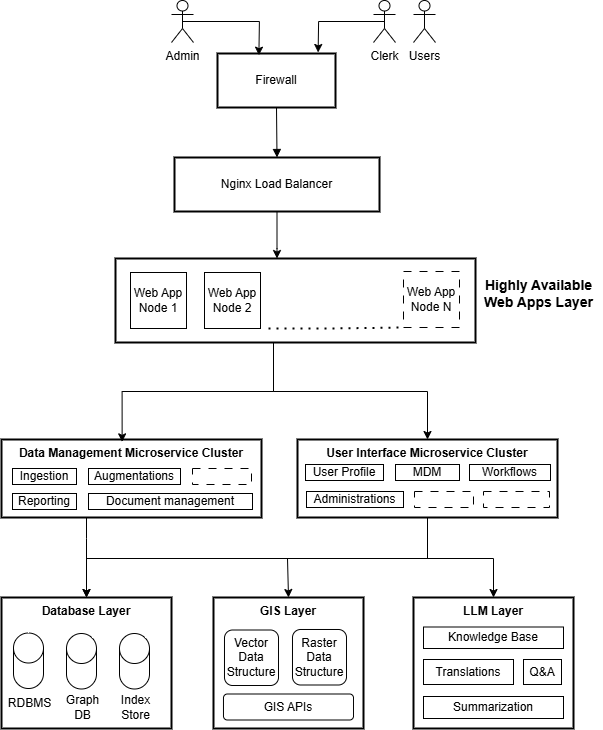

The diagram above was exported from draw.io. Its source (the exported page's mxGraphModel, read from the mxfile embedded in the PNG):
<mxGraphModel dx="786" dy="459" grid="1" gridSize="10" guides="1" tooltips="1" connect="1" arrows="1" fold="1" page="1" pageScale="1" pageWidth="850" pageHeight="1100" math="0" shadow="0">
  <root>
    <mxCell id="0" />
    <mxCell id="1" parent="0" />
    <mxCell id="3" value="Firewall" style="whiteSpace=wrap;strokeWidth=2;" parent="1" vertex="1">
      <mxGeometry x="364" y="135" width="118" height="54" as="geometry" />
    </mxCell>
    <mxCell id="xOxTKepmu1GLKCA20xsh-83" style="edgeStyle=orthogonalEdgeStyle;rounded=0;orthogonalLoop=1;jettySize=auto;html=1;" edge="1" parent="1" source="4">
      <mxGeometry relative="1" as="geometry">
        <mxPoint x="423.5" y="340" as="targetPoint" />
        <Array as="points">
          <mxPoint x="424" y="330" />
          <mxPoint x="424" y="330" />
        </Array>
      </mxGeometry>
    </mxCell>
    <mxCell id="4" value="Nginx Load Balancer" style="whiteSpace=wrap;strokeWidth=2;" parent="1" vertex="1">
      <mxGeometry x="321" y="239" width="205" height="54" as="geometry" />
    </mxCell>
    <mxCell id="xOxTKepmu1GLKCA20xsh-41" style="edgeStyle=orthogonalEdgeStyle;rounded=0;orthogonalLoop=1;jettySize=auto;html=1;entryX=0.5;entryY=0;entryDx=0;entryDy=0;" edge="1" parent="1" source="7" target="9">
      <mxGeometry relative="1" as="geometry">
        <Array as="points">
          <mxPoint x="233" y="620" />
          <mxPoint x="233" y="620" />
        </Array>
      </mxGeometry>
    </mxCell>
    <mxCell id="7" value="Data Management Microservice Cluster" style="whiteSpace=wrap;strokeWidth=2;verticalAlign=top;fontStyle=1" parent="1" vertex="1">
      <mxGeometry x="148" y="521" width="260" height="78" as="geometry" />
    </mxCell>
    <mxCell id="xOxTKepmu1GLKCA20xsh-44" style="edgeStyle=orthogonalEdgeStyle;rounded=0;orthogonalLoop=1;jettySize=auto;html=1;entryX=0.5;entryY=0;entryDx=0;entryDy=0;" edge="1" parent="1" source="8" target="9">
      <mxGeometry relative="1" as="geometry">
        <Array as="points">
          <mxPoint x="574" y="640" />
          <mxPoint x="233" y="640" />
        </Array>
      </mxGeometry>
    </mxCell>
    <mxCell id="xOxTKepmu1GLKCA20xsh-45" style="edgeStyle=orthogonalEdgeStyle;rounded=0;orthogonalLoop=1;jettySize=auto;html=1;entryX=0.5;entryY=0;entryDx=0;entryDy=0;" edge="1" parent="1" source="8" target="11">
      <mxGeometry relative="1" as="geometry">
        <Array as="points">
          <mxPoint x="574" y="640" />
          <mxPoint x="640" y="640" />
        </Array>
      </mxGeometry>
    </mxCell>
    <mxCell id="xOxTKepmu1GLKCA20xsh-47" style="edgeStyle=orthogonalEdgeStyle;rounded=0;orthogonalLoop=1;jettySize=auto;html=1;entryX=0.5;entryY=0;entryDx=0;entryDy=0;" edge="1" parent="1" source="8" target="10">
      <mxGeometry relative="1" as="geometry">
        <Array as="points">
          <mxPoint x="574" y="640" />
          <mxPoint x="434" y="640" />
        </Array>
      </mxGeometry>
    </mxCell>
    <mxCell id="8" value="User Interface Microservice Cluster" style="whiteSpace=wrap;strokeWidth=2;verticalAlign=top;fontStyle=1" parent="1" vertex="1">
      <mxGeometry x="444" y="521" width="260" height="78" as="geometry" />
    </mxCell>
    <mxCell id="10" value="GIS Layer" style="whiteSpace=wrap;strokeWidth=2;verticalAlign=top;fontStyle=1" parent="1" vertex="1">
      <mxGeometry x="360" y="679" width="150" height="131" as="geometry" />
    </mxCell>
    <mxCell id="9" value="Database Layer" style="whiteSpace=wrap;strokeWidth=2;verticalAlign=top;fontStyle=1" parent="1" vertex="1">
      <mxGeometry x="148" y="679" width="170" height="131" as="geometry" />
    </mxCell>
    <mxCell id="11" value="LLM Layer" style="whiteSpace=wrap;strokeWidth=2;verticalAlign=top;fontStyle=1" parent="1" vertex="1">
      <mxGeometry x="560" y="679" width="160" height="131" as="geometry" />
    </mxCell>
    <mxCell id="13" value="" style="curved=1;startArrow=none;endArrow=block;exitX=0.5;exitY=0.99;entryX=0.5;entryY=-0.01;" parent="1" source="3" target="4" edge="1">
      <mxGeometry relative="1" as="geometry">
        <Array as="points" />
      </mxGeometry>
    </mxCell>
    <object label="Admin" Admin="" id="xOxTKepmu1GLKCA20xsh-20">
      <mxCell style="shape=umlActor;verticalLabelPosition=bottom;verticalAlign=top;html=1;outlineConnect=0;" vertex="1" parent="1">
        <mxGeometry x="318" y="82" width="22" height="42" as="geometry" />
      </mxCell>
    </object>
    <mxCell id="xOxTKepmu1GLKCA20xsh-24" value="Clerk" style="shape=umlActor;verticalLabelPosition=bottom;verticalAlign=top;html=1;outlineConnect=0;" vertex="1" parent="1">
      <mxGeometry x="520" y="82" width="22" height="42" as="geometry" />
    </mxCell>
    <mxCell id="xOxTKepmu1GLKCA20xsh-25" value="Users" style="shape=umlActor;verticalLabelPosition=bottom;verticalAlign=top;html=1;outlineConnect=0;" vertex="1" parent="1">
      <mxGeometry x="560" y="82" width="22" height="42" as="geometry" />
    </mxCell>
    <mxCell id="xOxTKepmu1GLKCA20xsh-27" style="edgeStyle=orthogonalEdgeStyle;rounded=0;orthogonalLoop=1;jettySize=auto;html=1;exitX=0.5;exitY=0.5;exitDx=0;exitDy=0;exitPerimeter=0;entryX=0.105;entryY=0.031;entryDx=0;entryDy=0;entryPerimeter=0;" edge="1" parent="1" source="xOxTKepmu1GLKCA20xsh-20">
      <mxGeometry relative="1" as="geometry">
        <mxPoint x="405.3900000000001" y="136.67399999999998" as="targetPoint" />
      </mxGeometry>
    </mxCell>
    <mxCell id="xOxTKepmu1GLKCA20xsh-28" style="edgeStyle=orthogonalEdgeStyle;rounded=0;orthogonalLoop=1;jettySize=auto;html=1;exitX=0.5;exitY=0.5;exitDx=0;exitDy=0;exitPerimeter=0;entryX=0.607;entryY=-0.019;entryDx=0;entryDy=0;entryPerimeter=0;" edge="1" parent="1" source="xOxTKepmu1GLKCA20xsh-24">
      <mxGeometry relative="1" as="geometry">
        <mxPoint x="464.626" y="133.97400000000005" as="targetPoint" />
      </mxGeometry>
    </mxCell>
    <mxCell id="xOxTKepmu1GLKCA20xsh-29" value="" style="swimlane;startSize=0;" vertex="1" parent="1">
      <mxGeometry x="310" y="370" width="312" height="54" as="geometry" />
    </mxCell>
    <mxCell id="6" value="" style="whiteSpace=wrap;strokeWidth=2;movable=1;resizable=1;rotatable=1;deletable=1;editable=1;locked=0;connectable=1;" parent="xOxTKepmu1GLKCA20xsh-29" vertex="1">
      <mxGeometry x="-48" y="-30" width="360" height="84" as="geometry" />
    </mxCell>
    <mxCell id="xOxTKepmu1GLKCA20xsh-30" value="Web App&lt;div&gt;Node 1&lt;/div&gt;" style="whiteSpace=wrap;html=1;aspect=fixed;" vertex="1" parent="xOxTKepmu1GLKCA20xsh-29">
      <mxGeometry x="-33" y="-16" width="56" height="56" as="geometry" />
    </mxCell>
    <mxCell id="xOxTKepmu1GLKCA20xsh-35" value="" style="endArrow=none;dashed=1;html=1;dashPattern=1 3;strokeWidth=2;rounded=0;entryX=0;entryY=1;entryDx=0;entryDy=0;movable=0;resizable=0;rotatable=0;deletable=0;editable=0;locked=1;connectable=0;" edge="1" parent="xOxTKepmu1GLKCA20xsh-29" target="xOxTKepmu1GLKCA20xsh-32">
      <mxGeometry width="50" height="50" relative="1" as="geometry">
        <mxPoint x="105" y="40" as="sourcePoint" />
        <mxPoint x="205" y="40" as="targetPoint" />
        <Array as="points">
          <mxPoint x="165" y="40" />
        </Array>
      </mxGeometry>
    </mxCell>
    <mxCell id="xOxTKepmu1GLKCA20xsh-32" value="Web App&lt;br&gt;&lt;span style=&quot;background-color: transparent; color: light-dark(rgb(0, 0, 0), rgb(255, 255, 255));&quot;&gt;Node&lt;/span&gt;&amp;nbsp;N" style="whiteSpace=wrap;html=1;aspect=fixed;dashed=1;dashPattern=8 8;movable=1;resizable=1;rotatable=1;deletable=1;editable=1;locked=0;connectable=1;" vertex="1" parent="1">
      <mxGeometry x="550" y="353" width="56" height="56" as="geometry" />
    </mxCell>
    <mxCell id="xOxTKepmu1GLKCA20xsh-36" value="Web App&lt;br&gt;&lt;span style=&quot;background-color: transparent; color: light-dark(rgb(0, 0, 0), rgb(255, 255, 255));&quot;&gt;Node&lt;/span&gt;&amp;nbsp;2" style="whiteSpace=wrap;html=1;aspect=fixed;movable=1;resizable=1;rotatable=1;deletable=1;editable=1;locked=0;connectable=1;" vertex="1" parent="1">
      <mxGeometry x="351" y="354" width="56" height="56" as="geometry" />
    </mxCell>
    <mxCell id="xOxTKepmu1GLKCA20xsh-38" value="&lt;b&gt;&lt;font style=&quot;font-size: 14px;&quot;&gt;Highly Available&lt;/font&gt;&lt;/b&gt;&lt;div&gt;&lt;b&gt;&lt;font style=&quot;font-size: 14px;&quot;&gt;Web Apps Layer&lt;/font&gt;&lt;/b&gt;&lt;/div&gt;" style="text;html=1;align=center;verticalAlign=middle;resizable=0;points=[];autosize=1;strokeColor=none;fillColor=none;" vertex="1" parent="1">
      <mxGeometry x="620" y="350" width="130" height="50" as="geometry" />
    </mxCell>
    <mxCell id="xOxTKepmu1GLKCA20xsh-48" value="" style="shape=cylinder3;whiteSpace=wrap;html=1;boundedLbl=1;backgroundOutline=1;size=15;" vertex="1" parent="1">
      <mxGeometry x="160" y="714.5" width="30" height="55.5" as="geometry" />
    </mxCell>
    <mxCell id="xOxTKepmu1GLKCA20xsh-49" value="" style="shape=cylinder3;whiteSpace=wrap;html=1;boundedLbl=1;backgroundOutline=1;size=15;" vertex="1" parent="1">
      <mxGeometry x="213" y="715" width="30" height="55.5" as="geometry" />
    </mxCell>
    <mxCell id="xOxTKepmu1GLKCA20xsh-50" value="" style="shape=cylinder3;whiteSpace=wrap;html=1;boundedLbl=1;backgroundOutline=1;size=15;" vertex="1" parent="1">
      <mxGeometry x="266" y="715" width="30" height="55.5" as="geometry" />
    </mxCell>
    <mxCell id="xOxTKepmu1GLKCA20xsh-51" value="RDBMS" style="text;html=1;align=center;verticalAlign=middle;whiteSpace=wrap;rounded=0;" vertex="1" parent="1">
      <mxGeometry x="153" y="770.5" width="47" height="29.5" as="geometry" />
    </mxCell>
    <mxCell id="xOxTKepmu1GLKCA20xsh-52" value="Graph DB" style="text;html=1;align=center;verticalAlign=middle;whiteSpace=wrap;rounded=0;" vertex="1" parent="1">
      <mxGeometry x="206" y="774" width="47" height="29.5" as="geometry" />
    </mxCell>
    <mxCell id="xOxTKepmu1GLKCA20xsh-53" value="Index Store" style="text;html=1;align=center;verticalAlign=middle;whiteSpace=wrap;rounded=0;" vertex="1" parent="1">
      <mxGeometry x="259" y="774" width="47" height="29.5" as="geometry" />
    </mxCell>
    <mxCell id="xOxTKepmu1GLKCA20xsh-56" value="Vector&lt;div&gt;Data Structure&lt;/div&gt;" style="rounded=1;whiteSpace=wrap;html=1;" vertex="1" parent="1">
      <mxGeometry x="371" y="711.5" width="54" height="55.5" as="geometry" />
    </mxCell>
    <mxCell id="xOxTKepmu1GLKCA20xsh-57" value="Raster&lt;div&gt;Data Structure&lt;/div&gt;" style="rounded=1;whiteSpace=wrap;html=1;" vertex="1" parent="1">
      <mxGeometry x="439" y="711" width="54" height="55.5" as="geometry" />
    </mxCell>
    <mxCell id="xOxTKepmu1GLKCA20xsh-58" value="GIS APIs" style="rounded=1;whiteSpace=wrap;html=1;" vertex="1" parent="1">
      <mxGeometry x="370" y="775.5" width="130" height="26" as="geometry" />
    </mxCell>
    <mxCell id="xOxTKepmu1GLKCA20xsh-62" value="Knowledge Base" style="whiteSpace=wrap;strokeWidth=1;verticalAlign=middle;fontStyle=0;perimeterSpacing=1;" vertex="1" parent="1">
      <mxGeometry x="570" y="708.5" width="140" height="21.5" as="geometry" />
    </mxCell>
    <mxCell id="xOxTKepmu1GLKCA20xsh-63" value="Translations" style="whiteSpace=wrap;strokeWidth=1;verticalAlign=middle;fontStyle=0" vertex="1" parent="1">
      <mxGeometry x="570" y="741" width="90" height="25" as="geometry" />
    </mxCell>
    <mxCell id="xOxTKepmu1GLKCA20xsh-64" value="Summarization" style="whiteSpace=wrap;strokeWidth=1;verticalAlign=middle;fontStyle=0" vertex="1" parent="1">
      <mxGeometry x="570" y="778" width="140" height="22" as="geometry" />
    </mxCell>
    <mxCell id="xOxTKepmu1GLKCA20xsh-65" style="edgeStyle=orthogonalEdgeStyle;rounded=0;orthogonalLoop=1;jettySize=auto;html=1;entryX=0.464;entryY=0.03;entryDx=0;entryDy=0;entryPerimeter=0;" edge="1" parent="1" source="6" target="7">
      <mxGeometry relative="1" as="geometry">
        <Array as="points">
          <mxPoint x="420" y="473" />
          <mxPoint x="269" y="473" />
        </Array>
      </mxGeometry>
    </mxCell>
    <mxCell id="xOxTKepmu1GLKCA20xsh-66" style="edgeStyle=orthogonalEdgeStyle;rounded=0;orthogonalLoop=1;jettySize=auto;html=1;entryX=0.5;entryY=0;entryDx=0;entryDy=0;" edge="1" parent="1" source="6" target="8">
      <mxGeometry relative="1" as="geometry">
        <Array as="points">
          <mxPoint x="420" y="473" />
          <mxPoint x="574" y="473" />
        </Array>
      </mxGeometry>
    </mxCell>
    <mxCell id="xOxTKepmu1GLKCA20xsh-68" value="Ingestion" style="rounded=0;whiteSpace=wrap;html=1;" vertex="1" parent="1">
      <mxGeometry x="159" y="550" width="64" height="16" as="geometry" />
    </mxCell>
    <mxCell id="xOxTKepmu1GLKCA20xsh-69" value="Augmentations" style="rounded=0;whiteSpace=wrap;html=1;" vertex="1" parent="1">
      <mxGeometry x="235" y="550" width="92" height="16" as="geometry" />
    </mxCell>
    <mxCell id="xOxTKepmu1GLKCA20xsh-70" value="Reporting" style="rounded=0;whiteSpace=wrap;html=1;" vertex="1" parent="1">
      <mxGeometry x="159" y="575" width="64" height="16" as="geometry" />
    </mxCell>
    <mxCell id="xOxTKepmu1GLKCA20xsh-71" value="Document management" style="rounded=0;whiteSpace=wrap;html=1;" vertex="1" parent="1">
      <mxGeometry x="235" y="575" width="164" height="16" as="geometry" />
    </mxCell>
    <mxCell id="xOxTKepmu1GLKCA20xsh-72" value="User Profile" style="rounded=0;whiteSpace=wrap;html=1;" vertex="1" parent="1">
      <mxGeometry x="452" y="546" width="78" height="16" as="geometry" />
    </mxCell>
    <mxCell id="xOxTKepmu1GLKCA20xsh-73" value="MDM" style="rounded=0;whiteSpace=wrap;html=1;" vertex="1" parent="1">
      <mxGeometry x="542" y="546" width="64" height="16" as="geometry" />
    </mxCell>
    <mxCell id="xOxTKepmu1GLKCA20xsh-74" value="Workflows" style="rounded=0;whiteSpace=wrap;html=1;" vertex="1" parent="1">
      <mxGeometry x="616" y="546" width="81" height="16" as="geometry" />
    </mxCell>
    <mxCell id="xOxTKepmu1GLKCA20xsh-75" value="Administrations" style="rounded=0;whiteSpace=wrap;html=1;" vertex="1" parent="1">
      <mxGeometry x="453" y="573" width="97" height="16" as="geometry" />
    </mxCell>
    <mxCell id="xOxTKepmu1GLKCA20xsh-76" value="" style="rounded=0;whiteSpace=wrap;html=1;dashed=1;dashPattern=8 8;" vertex="1" parent="1">
      <mxGeometry x="561" y="573" width="59" height="16" as="geometry" />
    </mxCell>
    <mxCell id="xOxTKepmu1GLKCA20xsh-84" value="Q&amp;A" style="whiteSpace=wrap;strokeWidth=1;verticalAlign=middle;fontStyle=0" vertex="1" parent="1">
      <mxGeometry x="670" y="741" width="38" height="25" as="geometry" />
    </mxCell>
    <mxCell id="xOxTKepmu1GLKCA20xsh-85" value="" style="rounded=0;whiteSpace=wrap;html=1;dashed=1;dashPattern=8 8;" vertex="1" parent="1">
      <mxGeometry x="630" y="573" width="66" height="16" as="geometry" />
    </mxCell>
    <mxCell id="xOxTKepmu1GLKCA20xsh-86" value="" style="rounded=0;whiteSpace=wrap;html=1;dashed=1;dashPattern=8 8;" vertex="1" parent="1">
      <mxGeometry x="339" y="550" width="59" height="16" as="geometry" />
    </mxCell>
  </root>
</mxGraphModel>